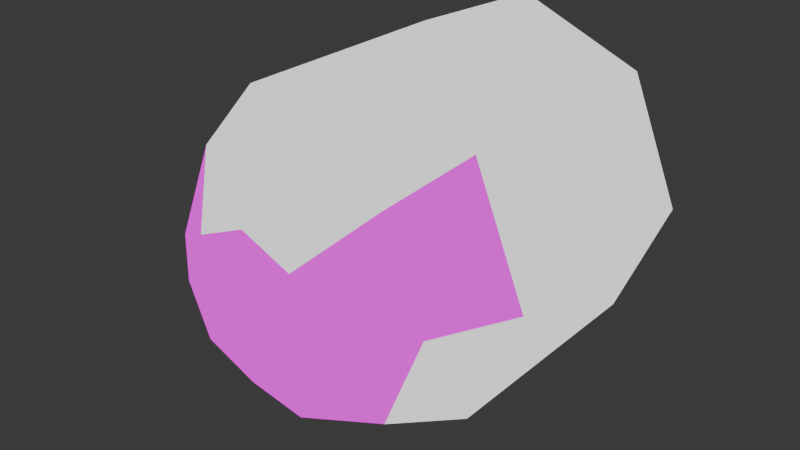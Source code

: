 # Source: bullet_bill.blend  (saved by Blender 5.0.119; exported with 4.5.12 LTS)
import bpy
from mathutils import Matrix  # noqa: F401  (used for matrix-valued properties, if any)

bpy.ops.wm.read_factory_settings(use_empty=True)
scene = bpy.context.scene
scene.name = 'Scene'

# ---- collections
col_sm64_bullet_bill = bpy.data.collections.new('SM64_bullet_bill'); scene.collection.children.link(col_sm64_bullet_bill)
col_sm64_render = bpy.data.collections.new('SM64_Render'); col_sm64_bullet_bill.children.link(col_sm64_render)
col_sm64_collision = bpy.data.collections.new('SM64_Collision'); col_sm64_bullet_bill.children.link(col_sm64_collision)

# ---- images (referenced by path relative to the original .blend; pixels are not part of the script)
import os
ASSET_DIR = os.environ.get("B2B_ASSET_DIR", "")  # directory of the original .blend (textures are referenced by path, not embedded)
HERE = os.path.dirname(os.path.abspath(__file__))  # packed textures are extracted next to this script under _unpacked/

def load_image(name, relpath, width, height, colorspace="sRGB"):
    """Load a texture the original file referenced (path relative to the .blend, or extracted next to this script)."""
    p = next((c for c in (os.path.join(HERE, relpath), os.path.join(ASSET_DIR, relpath)) if relpath and os.path.exists(c)), "")
    if p:
        img = bpy.data.images.load(p, check_existing=True)
        img.name = name
    else:  # same state as the original file: an image datablock whose file is absent (Cycles renders it pink)
        img = bpy.data.images.new(name, width, height)
        img.source = "FILE"
        img.filepath = "//" + (relpath or name)
    img.colorspace_settings.name = colorspace
    return img
img_bullet_bill_eye_rgba16_png = load_image('bullet_bill_eye.rgba16.png', 'bullet_bill_eye.rgba16.png', 1024, 1024, 'Non-Color')
img_bullet_bill_mouth_rgba16_png = load_image('bullet_bill_mouth.rgba16.png', 'bullet_bill_mouth.rgba16.png', 1024, 1024, 'Non-Color')

# ---- materials (node trees are filled in below, after node groups)
mat_m_bullet_bill_000 = bpy.data.materials.new('M_bullet_bill_000')
mat_m_bullet_bill_001 = bpy.data.materials.new('M_bullet_bill_001')
mat_m_bullet_bill_002 = bpy.data.materials.new('M_bullet_bill_002')

# ---- material node trees
mat_m_bullet_bill_000.use_nodes = True; mat_m_bullet_bill_000.node_tree.nodes.clear()
_N = mat_m_bullet_bill_000.node_tree.nodes; _L = mat_m_bullet_bill_000.node_tree.links
n0 = _N.new('ShaderNodeOutputMaterial'); n0.name = 'Material Output'; n0.location = (0, 0)
n1 = _N.new('ShaderNodeEmission'); n1.name = 'Emission'; n1.location = (0, 0)
n2 = _N.new('ShaderNodeTexImage'); n2.name = 'Image Texture'; n2.location = (0, 0)
n2.image = img_bullet_bill_eye_rgba16_png
n2.interpolation = 'Closest'
n2.extension = 'EXTEND'
n3 = _N.new('ShaderNodeBsdfTransparent'); n3.name = 'Transparent BSDF'; n3.location = (0, 0)
n4 = _N.new('ShaderNodeMixShader'); n4.name = 'Mix Shader'; n4.location = (0, 0)
_L.new(n2.outputs[0], n1.inputs[0])
_L.new(n3.outputs[0], n4.inputs[1])
_L.new(n1.outputs[0], n4.inputs[2])
_L.new(n2.outputs[1], n4.inputs[0])
_L.new(n4.outputs[0], n0.inputs[0])
n0.is_active_output = True
mat_m_bullet_bill_001.use_nodes = True; mat_m_bullet_bill_001.node_tree.nodes.clear()
_N = mat_m_bullet_bill_001.node_tree.nodes; _L = mat_m_bullet_bill_001.node_tree.links
n0 = _N.new('ShaderNodeOutputMaterial'); n0.name = 'Material Output'; n0.location = (0, 0)
n1 = _N.new('ShaderNodeEmission'); n1.name = 'Emission'; n1.location = (0, 0)
n2 = _N.new('ShaderNodeTexImage'); n2.name = 'Image Texture'; n2.location = (0, 0)
n2.image = img_bullet_bill_mouth_rgba16_png
n2.interpolation = 'Closest'
n2.extension = 'EXTEND'
n3 = _N.new('ShaderNodeBsdfTransparent'); n3.name = 'Transparent BSDF'; n3.location = (0, 0)
n4 = _N.new('ShaderNodeMixShader'); n4.name = 'Mix Shader'; n4.location = (0, 0)
_L.new(n2.outputs[0], n1.inputs[0])
_L.new(n3.outputs[0], n4.inputs[1])
_L.new(n1.outputs[0], n4.inputs[2])
_L.new(n2.outputs[1], n4.inputs[0])
_L.new(n4.outputs[0], n0.inputs[0])
n0.is_active_output = True
mat_m_bullet_bill_002.use_nodes = True; mat_m_bullet_bill_002.node_tree.nodes.clear()
_N = mat_m_bullet_bill_002.node_tree.nodes; _L = mat_m_bullet_bill_002.node_tree.links
n0 = _N.new('ShaderNodeOutputMaterial'); n0.name = 'Material Output'; n0.location = (0, 0)
n1 = _N.new('ShaderNodeEmission'); n1.name = 'Emission'; n1.location = (0, 0)
_L.new(n1.outputs[0], n0.inputs[0])
n0.is_active_output = True

# ---- world
world_world = bpy.data.worlds.new('World'); scene.world = world_world
world_world.use_nodes = True; world_world.node_tree.nodes.clear()
_N = world_world.node_tree.nodes; _L = world_world.node_tree.links
n0 = _N.new('ShaderNodeOutputWorld'); n0.name = 'World Output'; n0.location = (200, 100)
n1 = _N.new('ShaderNodeBackground'); n1.name = 'Background'; n1.location = (-200, 100)
n1.inputs[0].default_value = (0.05088, 0.05088, 0.05088, 1.0)
_L.new(n1.outputs[0], n0.inputs[0])
n0.is_active_output = True
world_world.color = (0.05088, 0.05088, 0.05088)
world_world.sun_shadow_jitter_overblur = 0.0

# ---- meshes
me_sm64_bullet_bill_layer_opaque_bullet_bill_seg5_dl_0500e8a8 = bpy.data.meshes.new('SM64_bullet_bill_LAYER_OPAQUE_bullet_bill_seg5_dl_0500E8A8')
me_sm64_bullet_bill_layer_opaque_bullet_bill_seg5_dl_0500e8a8.from_pydata([(-1.95, -2.72, 0.0), (-1.38, -2.72, 1.39), (-1.76, -1.61, 1.77), (-1.95, -2.72, 0.0), (-1.76, -1.61, 1.77), (-2.49, -1.61, 0.0), (-1.0, -3.47, 0.0), (-1.38, -2.72, 1.39), (-1.95, -2.72, 0.0), (-1.0, -3.47, 0.0), (-0.7, -3.47, 0.71), (-1.38, -2.72, 1.39), (1.01, -3.47, 0.0), (1.96, -2.72, 0.0), (1.39, -2.72, 1.39), (0.71, -3.47, 0.71), (1.01, -3.47, 0.0), (1.39, -2.72, 1.39), (1.39, -2.72, 1.39), (2.5, -1.61, 0.0), (1.77, -1.61, 1.77), (1.39, -2.72, 1.39), (1.96, -2.72, 0.0), (2.5, -1.61, 0.0), (-0.7, -3.47, 0.71), (0.0, -3.47, -1.0), (0.71, -3.47, -0.7), (-0.7, -3.47, 0.71), (0.71, -3.47, -0.7), (1.01, -3.47, 0.0), (0.71, -3.47, -0.7), (0.0, -3.47, -1.0), (0.0, -2.72, -1.95), (1.01, -3.47, 0.0), (0.71, -3.47, -0.7), (1.39, -2.72, -1.38), (0.71, -3.47, -0.7), (0.0, -2.72, -1.95), (1.39, -2.72, -1.38), (-0.7, -3.47, 0.71), (-0.7, -3.47, -0.7), (0.0, -3.47, -1.0), (0.0, -3.47, -1.0), (-1.38, -2.72, -1.38), (0.0, -2.72, -1.95), (0.0, -3.47, -1.0), (-0.7, -3.47, -0.7), (-1.38, -2.72, -1.38), (1.01, -3.47, 0.0), (1.39, -2.72, -1.38), (1.96, -2.72, 0.0), (-0.7, -3.47, 0.71), (-1.0, -3.47, 0.0), (-0.7, -3.47, -0.7), (-0.7, -3.47, -0.7), (-1.95, -2.72, 0.0), (-1.38, -2.72, -1.38), (-0.7, -3.47, -0.7), (-1.0, -3.47, 0.0), (-1.95, -2.72, 0.0), (-0.7, -3.47, 0.71), (1.01, -3.47, 0.0), (0.71, -3.47, 0.71), (-0.7, -3.47, 0.71), (0.71, -3.47, 0.71), (0.0, -3.47, 1.01), (-1.76, 1.92, -1.76), (2.5, 1.92, 0.0), (1.77, 1.92, -1.76), (-1.76, 1.92, -1.76), (1.77, 1.92, -1.76), (0.0, 1.92, -2.49), (2.5, 1.92, 0.0), (1.77, -1.61, -1.76), (1.77, 1.92, -1.76), (1.77, 1.92, -1.76), (1.77, -1.61, -1.76), (0.0, -1.61, -2.49), (1.77, 1.92, -1.76), (0.0, -1.61, -2.49), (0.0, 1.92, -2.49), (1.39, -2.72, -1.38), (1.77, -1.61, -1.76), (2.5, -1.61, 0.0), (2.5, 1.92, 0.0), (2.5, -1.61, 0.0), (1.77, -1.61, -1.76), (1.39, -2.72, -1.38), (0.0, -1.61, -2.49), (1.77, -1.61, -1.76), (0.0, -2.72, -1.95), (-1.76, -1.61, -1.76), (0.0, -1.61, -2.49), (1.39, -2.72, -1.38), (0.0, -2.72, -1.95), (0.0, -1.61, -2.49), (0.0, 1.92, -2.49), (0.0, -1.61, -2.49), (-1.76, -1.61, -1.76), (0.0, 1.92, -2.49), (-1.76, -1.61, -1.76), (-1.76, 1.92, -1.76), (-1.76, 1.92, -1.76), (1.77, 1.92, 1.77), (2.5, 1.92, 0.0), (1.77, 1.92, 1.77), (2.5, -1.61, 0.0), (2.5, 1.92, 0.0), (1.96, -2.72, 0.0), (1.39, -2.72, -1.38), (2.5, -1.61, 0.0), (1.77, 1.92, 1.77), (1.77, -1.61, 1.77), (2.5, -1.61, 0.0), (-1.76, 1.92, -1.76), (-1.76, -1.61, -1.76), (-2.49, -1.61, 0.0), (-1.76, 1.92, -1.76), (0.0, 1.92, 2.5), (1.77, 1.92, 1.77), (0.0, 1.92, 2.5), (1.77, -1.61, 1.77), (1.77, 1.92, 1.77), (0.0, -2.72, 1.96), (1.77, -1.61, 1.77), (0.0, -1.61, 2.5), (0.0, -2.72, 1.96), (1.39, -2.72, 1.39), (1.77, -1.61, 1.77), (0.0, 1.92, 2.5), (0.0, -1.61, 2.5), (1.77, -1.61, 1.77), (-1.76, 1.92, -1.76), (-1.76, 1.92, 1.77), (0.0, 1.92, 2.5), (-1.76, 1.92, 1.77), (0.0, -1.61, 2.5), (0.0, 1.92, 2.5), (-1.38, -2.72, 1.39), (0.0, -1.61, 2.5), (-1.76, -1.61, 1.77), (-1.38, -2.72, 1.39), (0.0, -2.72, 1.96), (0.0, -1.61, 2.5), (-1.76, 1.92, 1.77), (-1.76, -1.61, 1.77), (0.0, -1.61, 2.5), (-1.76, 1.92, -1.76), (-2.49, 1.92, 0.0), (-1.76, 1.92, 1.77), (-2.49, 1.92, 0.0), (-1.76, -1.61, 1.77), (-1.76, 1.92, 1.77), (-2.49, 1.92, 0.0), (-2.49, -1.61, 0.0), (-1.76, -1.61, 1.77), (-1.76, 1.92, -1.76), (-2.49, -1.61, 0.0), (-2.49, 1.92, 0.0), (-1.38, -2.72, -1.38), (-1.95, -2.72, 0.0), (-2.49, -1.61, 0.0), (-1.38, -2.72, -1.38), (-2.49, -1.61, 0.0), (-1.76, -1.61, -1.76), (0.0, -3.47, 1.01), (0.71, -3.47, 0.71), (1.39, -2.72, 1.39), (0.0, -2.72, -1.95), (-1.38, -2.72, -1.38), (-1.76, -1.61, -1.76), (-0.7, -3.47, 0.71), (0.0, -2.72, 1.96), (-1.38, -2.72, 1.39), (-0.7, -3.47, 0.71), (0.0, -3.47, 1.01), (0.0, -2.72, 1.96), (0.0, -3.47, 1.01), (1.39, -2.72, 1.39), (0.0, -2.72, 1.96)], [], [(0, 1, 2), (3, 4, 5), (6, 7, 8), (9, 10, 11), (12, 13, 14), (15, 16, 17), (18, 19, 20), (21, 22, 23), (24, 25, 26), (27, 28, 29), (30, 31, 32), (33, 34, 35), (36, 37, 38), (39, 40, 41), (42, 43, 44), (45, 46, 47), (48, 49, 50), (51, 52, 53), (54, 55, 56), (57, 58, 59), (60, 61, 62), (63, 64, 65), (66, 67, 68), (69, 70, 71), (72, 73, 74), (75, 76, 77), (78, 79, 80), (81, 82, 83), (84, 85, 86), (87, 88, 89), (90, 91, 92), (93, 94, 95), (96, 97, 98), (99, 100, 101), (102, 103, 104), (105, 106, 107), (108, 109, 110), (111, 112, 113), (114, 115, 116), (117, 118, 119), (120, 121, 122), (123, 124, 125), (126, 127, 128), (129, 130, 131), (132, 133, 134), (135, 136, 137), (138, 139, 140), (141, 142, 143), (144, 145, 146), (147, 148, 149), (150, 151, 152), (153, 154, 155), (156, 157, 158), (159, 160, 161), (162, 163, 164), (165, 166, 167), (168, 169, 170), (171, 172, 173), (174, 175, 176), (177, 178, 179)])
me_sm64_bullet_bill_layer_opaque_bullet_bill_seg5_dl_0500e8a8.polygons.foreach_set('material_index', [0, 0, 0, 0, 0, 0, 0, 0, 1, 1, 1, 1, 1, 1, 1, 1, 1, 1, 1, 1, 1, 1, 2, 2, 2, 2, 2, 2, 2, 2, 2, 2, 2, 2, 2, 2, 2, 2, 2, 2, 2, 2, 2, 2, 2, 2, 2, 2, 2, 2, 2, 2, 2, 2, 2, 2, 2, 2, 2, 2])
_uv = me_sm64_bullet_bill_layer_opaque_bullet_bill_seg5_dl_0500e8a8.uv_layers.new(name='UVMap')
_uv.uv.foreach_set('vector', [0.4316, -0.01953, 0.4316, 1.176, 1.125, 1.203, 0.4316, -0.01953, 1.125, 1.203, 1.125, -0.3242, -0.1641, 0.3887, 0.4316, 1.176, 0.4316, -0.01953, -0.1641, 0.3887, -0.1641, 1.004, 0.4316, 1.176, -0.2344, 0.5332, 0.3027, 0.1348, 0.4688, 1.299, -0.1484, 1.131, -0.2344, 0.5332, 0.4688, 1.299, 0.4688, 1.299, 0.9551, -0.1582, 1.166, 1.324, 0.4688, 1.299, 0.3027, 0.1348, 0.9551, -0.1582, 0.248, 1.438, 0.4863, 0.457, 0.7227, 0.625, 0.248, 1.438, 0.7227, 0.625, 0.8203, 1.0, 0.7227, 0.625, 0.4863, 0.457, 0.4863, -0.08398, 0.8203, 1.0, 0.7227, 0.625, 0.9453, 0.2422, 0.7227, 0.625, 0.4863, -0.08398, 0.9453, 0.2422, 0.248, 1.438, 0.248, 0.625, 0.4863, 0.457, 0.4863, 0.457, 0.02539, 0.2422, 0.4863, -0.08398, 0.4863, 0.457, 0.248, 0.625, 0.02539, 0.2422, 0.8203, 1.0, 0.9453, 0.2422, 1.137, 1.0, 0.248, 1.438, 0.1504, 1.0, 0.248, 0.625, 0.248, 0.625, -0.1641, 1.0, 0.02539, 0.2422, 0.248, 0.625, 0.1504, 1.0, -0.1641, 1.0, 0.248, 1.438, 0.8203, 1.0, 0.7227, 1.438, 0.248, 1.438, 0.7227, 1.438, 0.4863, 1.605, 0.0, 1.0, 0.0, 1.0, 0.0, 1.0, 0.0, 1.0, 0.0, 1.0, 0.0, 1.0, 0.0, 1.0, 0.0, 1.0, 0.0, 1.0, 0.0, 1.0, 0.0, 1.0, 0.0, 1.0, 0.0, 1.0, 0.0, 1.0, 0.0, 1.0, 0.0, 1.0, 0.0, 1.0, 0.0, 1.0, 0.0, 1.0, 0.0, 1.0, 0.0, 1.0, 0.0, 1.0, 0.0, 1.0, 0.0, 1.0, 0.0, 1.0, 0.0, 1.0, 0.0, 1.0, 0.0, 1.0, 0.0, 1.0, 0.0, 1.0, 0.0, 1.0, 0.0, 1.0, 0.0, 1.0, 0.0, 1.0, 0.0, 1.0, 0.0, 1.0, 0.0, 1.0, 0.0, 1.0, 0.0, 1.0, 0.0, 1.0, 0.0, 1.0, 0.0, 1.0, 0.0, 1.0, 0.0, 1.0, 0.0, 1.0, 0.0, 1.0, 0.0, 1.0, 0.0, 1.0, 0.0, 1.0, 0.0, 1.0, 0.0, 1.0, 0.0, 1.0, 0.0, 1.0, 0.0, 1.0, 0.0, 1.0, 0.0, 1.0, 0.0, 1.0, 0.0, 1.0, 0.0, 1.0, 0.0, 1.0, 0.0, 1.0, 0.0, 1.0, 0.0, 1.0, 0.0, 1.0, 0.0, 1.0, 0.0, 1.0, 0.0, 1.0, 0.0, 1.0, 0.0, 1.0, 0.0, 1.0, 0.0, 1.0, 0.0, 1.0, 0.0, 1.0, 0.0, 1.0, 0.0, 1.0, 0.0, 1.0, 0.0, 1.0, 0.0, 1.0, 0.0, 1.0, 0.0, 1.0, 0.0, 1.0, 0.0, 1.0, 0.0, 1.0, 0.0, 1.0, 0.0, 1.0, 0.0, 1.0, 0.0, 1.0, 0.0, 1.0, 0.0, 1.0, 0.0, 1.0, 0.0, 1.0, 0.0, 1.0, 0.0, 1.0, 0.0, 1.0, 0.0, 1.0, 0.0, 1.0, 0.0, 1.0, 0.0, 1.0, 0.0, 1.0, 0.0, 1.0, 0.0, 1.0, 0.0, 1.0, 0.0, 1.0, 0.0, 1.0, 0.0, 1.0, 0.0, 1.0, 0.0, 1.0, 0.0, 1.0, 0.0, 1.0, 0.0, 1.0, 0.0, 1.0, 0.0, 1.0, 0.0, 1.0, 0.0, 1.0])
_ca = me_sm64_bullet_bill_layer_opaque_bullet_bill_seg5_dl_0500e8a8.color_attributes.new('SM64_Color', 'BYTE_COLOR', 'CORNER')
_ca.data.foreach_set('color', [0.6172, 0.008023, 0.314, 1.0, 0.7379, 0.2789, 0.314, 1.0, 0.6172, 0.2918, 0.1095, 1.0, 0.6172, 0.008023, 0.314, 1.0, 0.6172, 0.2918, 0.1095, 1.0, 0.5271, 0.9387, 0.1095, 1.0, 0.7682, 0.0319, 0.4342, 1.0, 0.7379, 0.2789, 0.314, 1.0, 0.6172, 0.008023, 0.314, 1.0, 0.7682, 0.0319, 0.4342, 1.0, 0.9387, 0.08228, 0.4851, 1.0, 0.7379, 0.2789, 0.314, 1.0, 0.2122, 0.0, 0.4452, 1.0, 0.3864, 0.0, 0.3095, 1.0, 0.2831, 0.2423, 0.3278, 1.0, 0.1095, 0.1095, 0.4678, 1.0, 0.2122, 0.0, 0.4452, 1.0, 0.2831, 0.2423, 0.3278, 1.0, 0.2831, 0.2423, 0.3278, 1.0, 0.4793, 0.02732, 0.1248, 1.0, 0.2918, 0.3864, 0.1095, 1.0, 0.2831, 0.2423, 0.3278, 1.0, 0.3864, 0.0, 0.3095, 1.0, 0.4793, 0.02732, 0.1248, 1.0, 0.9387, 0.08228, 0.4851, 1.0, 0.9823, 0.8148, 0.4564, 1.0, 0.1144, 0.8469, 0.4564, 1.0, 0.9387, 0.08228, 0.4851, 1.0, 0.1144, 0.8469, 0.4564, 1.0, 0.2122, 0.0, 0.4452, 1.0, 0.1144, 0.8469, 0.4564, 1.0, 0.9823, 0.8148, 0.4564, 1.0, 1.0, 0.6172, 0.314, 1.0, 0.2122, 0.0, 0.4452, 1.0, 0.1144, 0.8469, 0.4564, 1.0, 0.2918, 0.7379, 0.2961, 1.0, 0.1144, 0.8469, 0.4564, 1.0, 1.0, 0.6172, 0.314, 1.0, 0.2918, 0.7379, 0.2961, 1.0, 0.9387, 0.08228, 0.4851, 1.0, 0.8469, 0.8879, 0.4564, 1.0, 0.9823, 0.8148, 0.4564, 1.0, 0.9823, 0.8148, 0.4564, 1.0, 0.7231, 0.7379, 0.314, 1.0, 1.0, 0.6172, 0.314, 1.0, 0.9823, 0.8148, 0.4564, 1.0, 0.8469, 0.8879, 0.4564, 1.0, 0.7231, 0.7379, 0.314, 1.0, 0.2122, 0.0, 0.4452, 1.0, 0.2918, 0.7379, 0.2961, 1.0, 0.3864, 0.0, 0.3095, 1.0, 0.9387, 0.08228, 0.4851, 1.0, 0.7682, 0.0319, 0.4342, 1.0, 0.8469, 0.8879, 0.4564, 1.0, 0.8469, 0.8879, 0.4564, 1.0, 0.6172, 0.008023, 0.314, 1.0, 0.7231, 0.7379, 0.314, 1.0, 0.8469, 0.8879, 0.4564, 1.0, 0.7682, 0.0319, 0.4342, 1.0, 0.6172, 0.008023, 0.314, 1.0, 0.9387, 0.08228, 0.4851, 1.0, 0.2122, 0.0, 0.4452, 1.0, 0.1095, 0.1095, 0.4678, 1.0, 0.9387, 0.08228, 0.4851, 1.0, 0.1095, 0.1095, 0.4678, 1.0, 0.0319, 0.2346, 0.4342, 1.0, 0.8388, 0.8796, 0.552, 1.0, 0.402, 0.9473, 0.7157, 1.0, 0.2423, 0.6795, 0.7157, 1.0, 0.8388, 0.8796, 0.552, 1.0, 0.2423, 0.6795, 0.7157, 1.0, 0.9387, 0.5395, 0.8388, 1.0, 0.402, 0.9473, 0.7157, 1.0, 0.3712, 0.6867, 0.0865, 1.0, 0.2423, 0.6795, 0.7157, 1.0, 0.2423, 0.6795, 0.7157, 1.0, 0.3712, 0.6867, 0.0865, 1.0, 0.06301, 0.5271, 0.1095, 1.0, 0.2423, 0.6795, 0.7157, 1.0, 0.06301, 0.5271, 0.1095, 1.0, 0.9387, 0.5395, 0.8388, 1.0, 0.2918, 0.7379, 0.2961, 1.0, 0.3712, 0.6867, 0.0865, 1.0, 0.4793, 0.02732, 0.1248, 1.0, 0.402, 0.9473, 0.7157, 1.0, 0.4793, 0.02732, 0.1248, 1.0, 0.3712, 0.6867, 0.0865, 1.0, 0.2918, 0.7379, 0.2961, 1.0, 0.06301, 0.5271, 0.1095, 1.0, 0.3712, 0.6867, 0.0865, 1.0, 1.0, 0.6172, 0.314, 1.0, 0.7157, 0.6172, 0.1095, 1.0, 0.06301, 0.5271, 0.1095, 1.0, 0.2918, 0.7379, 0.2961, 1.0, 1.0, 0.6172, 0.314, 1.0, 0.06301, 0.5271, 0.1095, 1.0, 0.9387, 0.5395, 0.8388, 1.0, 0.06301, 0.5271, 0.1095, 1.0, 0.7157, 0.6172, 0.1095, 1.0, 0.9387, 0.5395, 0.8388, 1.0, 0.7157, 0.6172, 0.1095, 1.0, 0.8388, 0.8796, 0.552, 1.0, 0.8388, 0.8796, 0.552, 1.0, 0.3231, 0.2423, 0.7157, 1.0, 0.402, 0.9473, 0.7157, 1.0, 0.3231, 0.2423, 0.7157, 1.0, 0.4793, 0.02732, 0.1248, 1.0, 0.402, 0.9473, 0.7157, 1.0, 0.3864, 0.0, 0.3095, 1.0, 0.2918, 0.7379, 0.2961, 1.0, 0.4793, 0.02732, 0.1248, 1.0, 0.3231, 0.2423, 0.7157, 1.0, 0.2918, 0.3864, 0.1095, 1.0, 0.4793, 0.02732, 0.1248, 1.0, 0.8388, 0.8796, 0.552, 1.0, 0.7157, 0.6172, 0.1095, 1.0, 0.5271, 0.9387, 0.1095, 1.0, 0.8388, 0.8796, 0.552, 1.0, 0.05448, 0.402, 0.7157, 1.0, 0.3231, 0.2423, 0.7157, 1.0, 0.05448, 0.402, 0.7157, 1.0, 0.2918, 0.3864, 0.1095, 1.0, 0.3231, 0.2423, 0.7157, 1.0, 0.008023, 0.3864, 0.314, 1.0, 0.2918, 0.3864, 0.1095, 1.0, 0.9387, 0.4793, 0.1095, 1.0, 0.008023, 0.3864, 0.314, 1.0, 0.2831, 0.2423, 0.3278, 1.0, 0.2918, 0.3864, 0.1095, 1.0, 0.05448, 0.402, 0.7157, 1.0, 0.9387, 0.4793, 0.1095, 1.0, 0.2918, 0.3864, 0.1095, 1.0, 0.8388, 0.8796, 0.552, 1.0, 0.7605, 0.3231, 0.7157, 1.0, 0.05448, 0.402, 0.7157, 1.0, 0.7605, 0.3231, 0.7157, 1.0, 0.9387, 0.4793, 0.1095, 1.0, 0.05448, 0.402, 0.7157, 1.0, 0.7379, 0.2789, 0.314, 1.0, 0.9387, 0.4793, 0.1095, 1.0, 0.6172, 0.2918, 0.1095, 1.0, 0.7379, 0.2789, 0.314, 1.0, 0.008023, 0.3864, 0.314, 1.0, 0.9387, 0.4793, 0.1095, 1.0, 0.7605, 0.3231, 0.7157, 1.0, 0.6172, 0.2918, 0.1095, 1.0, 0.9387, 0.4793, 0.1095, 1.0, 0.8388, 0.8796, 0.552, 1.0, 0.5395, 0.06301, 0.8388, 1.0, 0.7605, 0.3231, 0.7157, 1.0, 0.5395, 0.06301, 0.8388, 1.0, 0.6172, 0.2918, 0.1095, 1.0, 0.7605, 0.3231, 0.7157, 1.0, 0.5395, 0.06301, 0.8388, 1.0, 0.5271, 0.9387, 0.1095, 1.0, 0.6172, 0.2918, 0.1095, 1.0, 0.8388, 0.8796, 0.552, 1.0, 0.5271, 0.9387, 0.1095, 1.0, 0.5395, 0.06301, 0.8388, 1.0, 0.7231, 0.7379, 0.314, 1.0, 0.6172, 0.008023, 0.314, 1.0, 0.5271, 0.9387, 0.1095, 1.0, 0.7231, 0.7379, 0.314, 1.0, 0.5271, 0.9387, 0.1095, 1.0, 0.7157, 0.6172, 0.1095, 1.0, 0.0319, 0.2346, 0.4342, 1.0, 0.1095, 0.1095, 0.4678, 1.0, 0.2831, 0.2423, 0.3278, 1.0, 1.0, 0.6172, 0.314, 1.0, 0.7231, 0.7379, 0.314, 1.0, 0.7157, 0.6172, 0.1095, 1.0, 0.9387, 0.08228, 0.4851, 1.0, 0.008023, 0.3864, 0.314, 1.0, 0.7379, 0.2789, 0.314, 1.0, 0.9387, 0.08228, 0.4851, 1.0, 0.0319, 0.2346, 0.4342, 1.0, 0.008023, 0.3864, 0.314, 1.0, 0.0319, 0.2346, 0.4342, 1.0, 0.2831, 0.2423, 0.3278, 1.0, 0.008023, 0.3864, 0.314, 1.0])
me_sm64_bullet_bill_layer_opaque_bullet_bill_seg5_dl_0500e8a8.materials.append(mat_m_bullet_bill_000)
me_sm64_bullet_bill_layer_opaque_bullet_bill_seg5_dl_0500e8a8.materials.append(mat_m_bullet_bill_001)
me_sm64_bullet_bill_layer_opaque_bullet_bill_seg5_dl_0500e8a8.materials.append(mat_m_bullet_bill_002)
me_sm64_bullet_bill_layer_opaque_bullet_bill_seg5_dl_0500e8a8.update()
me_sm64_bullet_bill_layer_opaque_bullet_bill_seg5_dl_0500e8a8.normals_split_custom_set([tuple(v) for v in zip(*[iter([-0.7745, -0.6323, 0.01584, -0.5365, -0.6312, 0.5601, -0.7781, -0.2223, 0.5875, -0.7746, -0.6323, 0.01582, -0.7781, -0.2223, 0.5875, -0.9658, -0.2216, -0.1346, -0.4746, -0.8779, 0.06332, -0.5365, -0.6312, 0.5601, -0.7745, -0.6323, 0.01586, -0.4746, -0.8779, 0.06332, -0.1262, -0.9781, 0.1657, -0.5365, -0.6312, 0.5601, 0.4281, -0.9037, 2.949e-05, 0.7785, -0.6276, 3.05e-05, 0.5707, -0.6579, 0.4914, 0.2216, -0.9496, 0.2216, 0.4281, -0.9037, 1.512e-06, 0.5707, -0.6579, 0.4914, 0.5707, -0.6579, 0.4914, 0.9658, -0.2533, 0.05543, 0.5875, -0.2223, 0.7781, 0.5707, -0.6579, 0.4914, 0.7786, -0.6276, 7.153e-06, 0.9658, -0.2533, 0.05546, -0.1262, -0.9781, 0.1656, -0.04737, -0.9242, -0.3791, 0.2306, -0.9223, -0.3101, -0.1262, -0.9781, 0.1656, 0.2306, -0.9223, -0.3101, 0.4281, -0.9037, -4.025e-05, 0.2306, -0.9223, -0.3101, -0.04737, -0.9241, -0.3792, -0.01578, -0.6323, -0.7746, 0.4281, -0.9037, -1.174e-05, 0.2306, -0.9223, -0.3101, 0.5873, -0.6032, -0.5396, 0.2306, -0.9223, -0.3101, -0.01579, -0.6323, -0.7745, 0.5873, -0.6032, -0.5397, -0.1262, -0.9781, 0.1656, -0.3101, -0.9223, -0.2305, -0.04737, -0.9241, -0.3791, -0.04743, -0.9241, -0.3792, -0.5625, -0.6339, -0.5308, -0.01581, -0.6323, -0.7745, -0.0474, -0.9241, -0.3791, -0.3101, -0.9223, -0.2306, -0.5625, -0.6339, -0.5309, 0.4281, -0.9037, -4.525e-05, 0.5873, -0.6032, -0.5396, 0.7785, -0.6276, -1.743e-05, -0.1262, -0.9781, 0.1656, -0.4746, -0.878, 0.06327, -0.3101, -0.9223, -0.2306, -0.3101, -0.9223, -0.2306, -0.7746, -0.6323, 0.01577, -0.5625, -0.6339, -0.5308, -0.3101, -0.9223, -0.2306, -0.4746, -0.8779, 0.06324, -0.7746, -0.6323, 0.01576, -0.1262, -0.9781, 0.1656, 0.4281, -0.9037, -7.138e-06, 0.2215, -0.9496, 0.2216, -0.1262, -0.9781, 0.1656, 0.2216, -0.9496, 0.2216, 0.06327, -0.878, 0.4746, -0.3319, 0.9088, -0.2529, 0.8082, 0.5784, -0.111, 0.4917, 0.579, -0.6504, -0.3319, 0.9088, -0.2529, 0.4918, 0.579, -0.6503, -0.1267, 0.3327, -0.9345, 0.8082, 0.5784, -0.1109, 0.7532, -0.1744, -0.6342, 0.4917, 0.579, -0.6503, 0.4917, 0.579, -0.6503, 0.7532, -0.1744, -0.6343, 0.1268, -0.2219, -0.9668, 0.4918, 0.579, -0.6503, 0.1268, -0.2218, -0.9668, -0.1267, 0.3327, -0.9345, 0.5873, -0.6031, -0.5397, 0.7532, -0.1744, -0.6343, 0.9658, -0.2533, 0.05541, 0.8081, 0.5785, -0.111, 0.9658, -0.2533, 0.05541, 0.7532, -0.1744, -0.6342, 0.5873, -0.6032, -0.5397, 0.1268, -0.2219, -0.9668, 0.7532, -0.1744, -0.6343, -0.01584, -0.6323, -0.7746, -0.5875, -0.2223, -0.7781, 0.1268, -0.2219, -0.9668, 0.5873, -0.6032, -0.5397, -0.0158, -0.6323, -0.7746, 0.1268, -0.2219, -0.9668, -0.1267, 0.3326, -0.9345, 0.1268, -0.2219, -0.9668, -0.5875, -0.2223, -0.7781, -0.1268, 0.3326, -0.9345, -0.5875, -0.2223, -0.7781, -0.3319, 0.9088, -0.2529, -0.3319, 0.9088, -0.2529, 0.6504, 0.579, 0.4917, 0.8082, 0.5784, -0.111, 0.6503, 0.579, 0.4918, 0.9658, -0.2533, 0.05541, 0.8081, 0.5784, -0.1109, 0.7785, -0.6276, -1.307e-05, 0.5873, -0.6032, -0.5397, 0.9658, -0.2533, 0.05538, 0.6503, 0.579, 0.4917, 0.5875, -0.2223, 0.7781, 0.9658, -0.2533, 0.05542, -0.332, 0.9088, -0.2528, -0.5875, -0.2223, -0.7781, -0.9658, -0.2216, -0.1346, -0.3319, 0.9088, -0.2528, 0.1109, 0.5784, 0.8082, 0.6503, 0.579, 0.4918, 0.1109, 0.5784, 0.8082, 0.5875, -0.2223, 0.7781, 0.6504, 0.579, 0.4917, 0.01582, -0.6323, 0.7746, 0.5875, -0.2223, 0.7781, -0.1346, -0.2216, 0.9658, 0.01584, -0.6323, 0.7745, 0.5707, -0.6579, 0.4914, 0.5875, -0.2223, 0.7781, 0.1109, 0.5784, 0.8081, -0.1346, -0.2216, 0.9658, 0.5875, -0.2223, 0.7781, -0.3319, 0.9088, -0.2529, -0.4917, 0.579, 0.6504, 0.1109, 0.5784, 0.8082, -0.4917, 0.579, 0.6503, -0.1346, -0.2216, 0.9658, 0.111, 0.5784, 0.8081, -0.5365, -0.6312, 0.5602, -0.1346, -0.2217, 0.9658, -0.7781, -0.2223, 0.5875, -0.5365, -0.6312, 0.5602, 0.01581, -0.6323, 0.7746, -0.1346, -0.2217, 0.9658, -0.4917, 0.579, 0.6503, -0.7781, -0.2223, 0.5875, -0.1346, -0.2216, 0.9658, -0.3319, 0.9088, -0.2528, -0.9345, 0.3327, 0.1267, -0.4918, 0.579, 0.6503, -0.9345, 0.3326, 0.1267, -0.7781, -0.2223, 0.5875, -0.4917, 0.579, 0.6504, -0.9345, 0.3326, 0.1267, -0.9658, -0.2216, -0.1346, -0.7781, -0.2223, 0.5875, -0.3319, 0.9088, -0.2529, -0.9658, -0.2216, -0.1346, -0.9345, 0.3327, 0.1267, -0.5626, -0.6339, -0.5308, -0.7746, -0.6323, 0.01581, -0.9658, -0.2217, -0.1346, -0.5625, -0.6338, -0.5309, -0.9658, -0.2217, -0.1346, -0.5875, -0.2223, -0.7781, 0.06332, -0.8779, 0.4746, 0.2216, -0.9496, 0.2216, 0.5707, -0.6579, 0.4914, -0.01585, -0.6323, -0.7746, -0.5625, -0.6338, -0.5309, -0.5875, -0.2223, -0.7781, -0.1262, -0.9781, 0.1656, 0.01577, -0.6323, 0.7746, -0.5365, -0.6312, 0.5602, -0.1262, -0.9781, 0.1656, 0.06324, -0.8779, 0.4746, 0.01576, -0.6323, 0.7746, 0.06332, -0.8779, 0.4746, 0.5707, -0.6579, 0.4914, 0.01586, -0.6323, 0.7745])] * 3)])

# ---- objects
ob_bullet_bill_georoot = bpy.data.objects.new('bullet_bill_GeoRoot', None)
ob_bullet_bill_node_start_000 = bpy.data.objects.new('bullet_bill_node_start_000', None)
ob_bullet_bill_shadow_001 = bpy.data.objects.new('bullet_bill_shadow_001', None)
ob_bullet_bill_display_list_002 = bpy.data.objects.new('bullet_bill_display_list_002', None)
ob_bullet_bill_bullet_bill_seg5_dl_0500e8a8_003 = bpy.data.objects.new('bullet_bill_bullet_bill_seg5_dl_0500E8A8_003', me_sm64_bullet_bill_layer_opaque_bullet_bill_seg5_dl_0500e8a8)

# ---- transforms, parenting, visibility, modifiers, constraints
ob_bullet_bill_georoot.location = (0.0, 0.0, 0.0)
ob_bullet_bill_node_start_000.parent = ob_bullet_bill_georoot
ob_bullet_bill_node_start_000.location = (0.0, 0.0, 0.0)
ob_bullet_bill_shadow_001.parent = ob_bullet_bill_node_start_000
ob_bullet_bill_shadow_001.location = (0.0, 0.0, 0.0)
ob_bullet_bill_display_list_002.parent = ob_bullet_bill_shadow_001
ob_bullet_bill_display_list_002.location = (0.0, 0.0, 0.0)
ob_bullet_bill_bullet_bill_seg5_dl_0500e8a8_003.parent = ob_bullet_bill_display_list_002
ob_bullet_bill_bullet_bill_seg5_dl_0500e8a8_003.location = (0.0, 0.0, 0.0)

# ---- collection membership
col_sm64_render.objects.link(ob_bullet_bill_georoot)
col_sm64_render.objects.link(ob_bullet_bill_node_start_000)
col_sm64_render.objects.link(ob_bullet_bill_shadow_001)
col_sm64_render.objects.link(ob_bullet_bill_display_list_002)
col_sm64_render.objects.link(ob_bullet_bill_bullet_bill_seg5_dl_0500e8a8_003)

# ---- scene / render settings (as saved in the file)
scene.frame_start = 0; scene.frame_end = 0; scene.frame_set(1)
scene.render.engine = 'BLENDER_WORKBENCH'
scene.render.fps = 30
scene.render.bake_bias = 0.0
scene.render.bake_samples = 0
scene.cycles.sampling_pattern = 'TABULATED_SOBOL'
scene.eevee.use_volume_custom_range = False
bpy.context.view_layer.update()

# ---- added for rendering (the .blend has no active camera): camera
cam_auto = bpy.data.cameras.new('AutoCamera')
cam_auto.lens = 50.0
cam_auto.sensor_width = 36.0
cam_auto.clip_end = 1000.0
ob_auto_camera = bpy.data.objects.new('AutoCamera', cam_auto)
scene.collection.objects.link(ob_auto_camera)
ob_auto_camera.location = (8.22089, -10.6341, 6.57771)
ob_auto_camera.rotation_euler = (1.09748, -7.21219e-08, 0.694738)
scene.camera = ob_auto_camera
bpy.context.view_layer.update()
